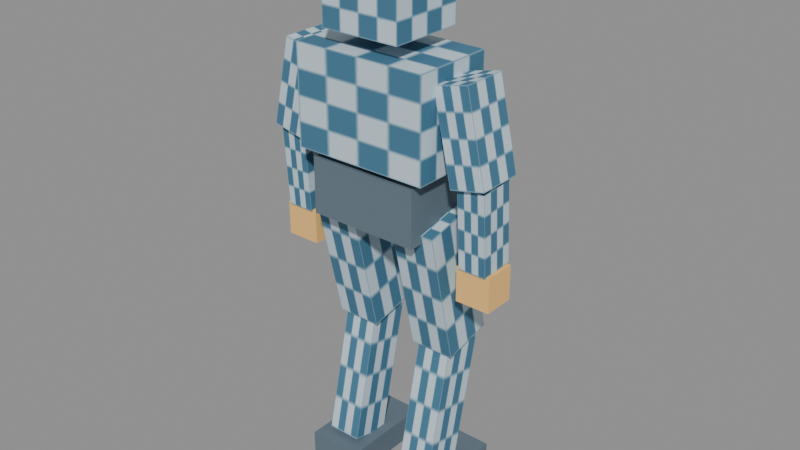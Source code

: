 # Source: npc_calibration.blend  (saved by Blender 5.2.45; exported with 4.5.12 LTS)
import bpy
from mathutils import Matrix  # noqa: F401  (used for matrix-valued properties, if any)

bpy.ops.wm.read_factory_settings(use_empty=True)
scene = bpy.context.scene
scene.name = 'RF-NpcCalibration'

# ---- images (referenced by path relative to the original .blend; pixels are not part of the script)
import os
ASSET_DIR = os.environ.get("B2B_ASSET_DIR", "")  # directory of the original .blend (textures are referenced by path, not embedded)
HERE = os.path.dirname(os.path.abspath(__file__))  # packed textures are extracted next to this script under _unpacked/

def load_image(name, relpath, width, height, colorspace="sRGB"):
    """Load a texture the original file referenced (path relative to the .blend, or extracted next to this script)."""
    p = next((c for c in (os.path.join(HERE, relpath), os.path.join(ASSET_DIR, relpath)) if relpath and os.path.exists(c)), "")
    if p:
        img = bpy.data.images.load(p, check_existing=True)
        img.name = name
    else:  # same state as the original file: an image datablock whose file is absent (Cycles renders it pink)
        img = bpy.data.images.new(name, width, height)
        img.source = "FILE"
        img.filepath = "//" + (relpath or name)
    img.colorspace_settings.name = colorspace
    return img
img_tex_npc_calibration_checker = load_image('TEX-npc-calibration-checker', '_unpacked/TEX-npc-calibration-checker.37647969.png', 32, 32, 'sRGB')

# ---- materials (node trees are filled in below, after node groups)
mat_mat_npc_calibration_cloth = bpy.data.materials.new('MAT-npc-calibration-cloth')
mat_mat_npc_calibration_cloth.diffuse_color = (0.36, 0.65, 0.73, 1.0)
mat_mat_npc_calibration_joint = bpy.data.materials.new('MAT-npc-calibration-joint')
mat_mat_npc_calibration_joint.diffuse_color = (0.12, 0.17, 0.21, 1.0)
mat_mat_npc_calibration_marker = bpy.data.materials.new('MAT-npc-calibration-marker')
mat_mat_npc_calibration_marker.diffuse_color = (0.94, 0.56, 0.18, 1.0)

# ---- material node trees
mat_mat_npc_calibration_cloth.use_nodes = True; mat_mat_npc_calibration_cloth.node_tree.nodes.clear()
_N = mat_mat_npc_calibration_cloth.node_tree.nodes; _L = mat_mat_npc_calibration_cloth.node_tree.links
n0 = _N.new('ShaderNodeBsdfPrincipled'); n0.name = 'Principled BSDF'; n0.location = (-200, 100)
n0.inputs[2].default_value = 0.8
n0.inputs[10].default_value = 0.005
n1 = _N.new('ShaderNodeOutputMaterial'); n1.name = 'Material Output'; n1.location = (200, 100)
n2 = _N.new('ShaderNodeTexImage'); n2.name = 'Image Texture'; n2.location = (0, 0)
n2.image = img_tex_npc_calibration_checker
_L.new(n0.outputs[0], n1.inputs[0])
_L.new(n2.outputs[0], n0.inputs[0])
n1.is_active_output = True
mat_mat_npc_calibration_joint.use_nodes = True; mat_mat_npc_calibration_joint.node_tree.nodes.clear()
_N = mat_mat_npc_calibration_joint.node_tree.nodes; _L = mat_mat_npc_calibration_joint.node_tree.links
n0 = _N.new('ShaderNodeBsdfPrincipled'); n0.name = 'Principled BSDF'; n0.location = (-200, 100)
n0.inputs[0].default_value = (0.12, 0.17, 0.21, 1.0)
n0.inputs[2].default_value = 0.8
n0.inputs[10].default_value = 0.005
n1 = _N.new('ShaderNodeOutputMaterial'); n1.name = 'Material Output'; n1.location = (200, 100)
_L.new(n0.outputs[0], n1.inputs[0])
n1.is_active_output = True
mat_mat_npc_calibration_marker.use_nodes = True; mat_mat_npc_calibration_marker.node_tree.nodes.clear()
_N = mat_mat_npc_calibration_marker.node_tree.nodes; _L = mat_mat_npc_calibration_marker.node_tree.links
n0 = _N.new('ShaderNodeBsdfPrincipled'); n0.name = 'Principled BSDF'; n0.location = (-200, 100)
n0.inputs[0].default_value = (0.94, 0.56, 0.18, 1.0)
n0.inputs[2].default_value = 0.8
n0.inputs[10].default_value = 0.005
n1 = _N.new('ShaderNodeOutputMaterial'); n1.name = 'Material Output'; n1.location = (200, 100)
_L.new(n0.outputs[0], n1.inputs[0])
n1.is_active_output = True

# ---- meshes
me_geo_npc_calibration = bpy.data.meshes.new('GEO-npc-calibration')
me_geo_npc_calibration.from_pydata([(-0.16, -0.11, 0.82), (0.16, -0.11, 0.82), (-0.16, 0.11, 0.82), (0.16, 0.11, 0.82), (-0.16, -0.11, 0.98), (0.16, -0.11, 0.98), (-0.16, 0.11, 0.98), (0.16, 0.11, 0.98), (-0.195, -0.12, 1.0), (0.195, -0.12, 1.0), (-0.195, 0.12, 1.0), (0.195, 0.12, 1.0), (-0.195, -0.12, 1.28), (0.195, -0.12, 1.28), (-0.195, 0.12, 1.28), (0.195, 0.12, 1.28), (-0.115, -0.11, 1.325), (0.115, -0.11, 1.325), (-0.115, 0.11, 1.325), (0.115, 0.11, 1.325), (-0.115, -0.11, 1.555), (0.115, -0.11, 1.555), (-0.115, 0.11, 1.555), (0.115, 0.11, 1.555), (-0.06, 0.118, 1.13), (0.06, 0.118, 1.13), (-0.06, 0.13, 1.13), (0.06, 0.13, 1.13), (-0.06, 0.118, 1.21), (0.06, 0.118, 1.21), (-0.06, 0.13, 1.21), (0.06, 0.13, 1.21), (-0.05, 0.109, 1.433), (0.05, 0.109, 1.433), (-0.05, 0.121, 1.433), (0.05, 0.121, 1.433), (-0.05, 0.109, 1.468), (0.05, 0.109, 1.468), (-0.05, 0.121, 1.468), (0.05, 0.121, 1.468), (-0.195, 0.07308, 0.8769), (-0.065, 0.07308, 0.8769), (-0.195, -0.07308, 0.8431), (-0.065, -0.07308, 0.8431), (-0.195, 0.1631, 0.4869), (-0.065, 0.1631, 0.4869), (-0.195, 0.01692, 0.4531), (-0.065, 0.01692, 0.4531), (-0.18, 0.1485, 0.4565), (-0.08, 0.1485, 0.4565), (-0.18, 0.03154, 0.4835), (-0.08, 0.03154, 0.4835), (-0.18, 0.05846, 0.06651), (-0.08, 0.05846, 0.06651), (-0.18, -0.05846, 0.09349), (-0.08, -0.05846, 0.09349), (-0.21, -0.1, 0.0), (-0.05, -0.1, 0.0), (-0.21, 0.18, 0.0), (-0.05, 0.18, 0.0), (-0.21, -0.1, 0.08), (-0.05, -0.1, 0.08), (-0.21, 0.18, 0.08), (-0.05, 0.18, 0.08), (-0.1862, -0.065, 1.239), (-0.2838, -0.065, 1.261), (-0.1862, 0.065, 1.239), (-0.2838, 0.065, 1.261), (-0.2412, -0.065, 0.9893), (-0.3388, -0.065, 1.011), (-0.2412, 0.065, 0.9893), (-0.3388, 0.065, 1.011), (-0.33, 0.04989, 1.003), (-0.25, 0.04989, 1.003), (-0.33, -0.04989, 0.9967), (-0.25, -0.04989, 0.9967), (-0.33, 0.06489, 0.7733), (-0.25, 0.06489, 0.7733), (-0.33, -0.03489, 0.7667), (-0.25, -0.03489, 0.7667), (-0.34, -0.03, 0.77), (-0.34, 0.06, 0.77), (-0.24, -0.03, 0.77), (-0.24, 0.06, 0.77), (-0.34, -0.03, 0.67), (-0.34, 0.06, 0.67), (-0.24, -0.03, 0.67), (-0.24, 0.06, 0.67), (0.065, 0.07308, 0.8769), (0.195, 0.07308, 0.8769), (0.065, -0.07308, 0.8431), (0.195, -0.07308, 0.8431), (0.065, 0.1631, 0.4869), (0.195, 0.1631, 0.4869), (0.065, 0.01692, 0.4531), (0.195, 0.01692, 0.4531), (0.08, 0.1485, 0.4565), (0.18, 0.1485, 0.4565), (0.08, 0.03154, 0.4835), (0.18, 0.03154, 0.4835), (0.08, 0.05846, 0.06651), (0.18, 0.05846, 0.06651), (0.08, -0.05846, 0.09349), (0.18, -0.05846, 0.09349), (0.05, -0.1, 0.0), (0.21, -0.1, 0.0), (0.05, 0.18, 0.0), (0.21, 0.18, 0.0), (0.05, -0.1, 0.08), (0.21, -0.1, 0.08), (0.05, 0.18, 0.08), (0.21, 0.18, 0.08), (0.2838, -0.065, 1.261), (0.1862, -0.065, 1.239), (0.2838, 0.065, 1.261), (0.1862, 0.065, 1.239), (0.3388, -0.065, 1.011), (0.2412, -0.065, 0.9893), (0.3388, 0.065, 1.011), (0.2412, 0.065, 0.9893), (0.25, 0.04989, 1.003), (0.33, 0.04989, 1.003), (0.25, -0.04989, 0.9967), (0.33, -0.04989, 0.9967), (0.25, 0.06489, 0.7733), (0.33, 0.06489, 0.7733), (0.25, -0.03489, 0.7667), (0.33, -0.03489, 0.7667), (0.24, -0.03, 0.77), (0.24, 0.06, 0.77), (0.34, -0.03, 0.77), (0.34, 0.06, 0.77), (0.24, -0.03, 0.67), (0.24, 0.06, 0.67), (0.34, -0.03, 0.67), (0.34, 0.06, 0.67)], [], [(0, 2, 3, 1), (4, 5, 7, 6), (0, 1, 5, 4), (2, 6, 7, 3), (0, 4, 6, 2), (1, 3, 7, 5), (8, 10, 11, 9), (12, 13, 15, 14), (8, 9, 13, 12), (10, 14, 15, 11), (8, 12, 14, 10), (9, 11, 15, 13), (16, 18, 19, 17), (20, 21, 23, 22), (16, 17, 21, 20), (18, 22, 23, 19), (16, 20, 22, 18), (17, 19, 23, 21), (24, 26, 27, 25), (28, 29, 31, 30), (24, 25, 29, 28), (26, 30, 31, 27), (24, 28, 30, 26), (25, 27, 31, 29), (32, 34, 35, 33), (36, 37, 39, 38), (32, 33, 37, 36), (34, 38, 39, 35), (32, 36, 38, 34), (33, 35, 39, 37), (40, 42, 43, 41), (44, 45, 47, 46), (40, 41, 45, 44), (42, 46, 47, 43), (40, 44, 46, 42), (41, 43, 47, 45), (48, 50, 51, 49), (52, 53, 55, 54), (48, 49, 53, 52), (50, 54, 55, 51), (48, 52, 54, 50), (49, 51, 55, 53), (56, 58, 59, 57), (60, 61, 63, 62), (56, 57, 61, 60), (58, 62, 63, 59), (56, 60, 62, 58), (57, 59, 63, 61), (64, 66, 67, 65), (68, 69, 71, 70), (64, 65, 69, 68), (66, 70, 71, 67), (64, 68, 70, 66), (65, 67, 71, 69), (72, 74, 75, 73), (76, 77, 79, 78), (72, 73, 77, 76), (74, 78, 79, 75), (72, 76, 78, 74), (73, 75, 79, 77), (80, 82, 83, 81), (84, 85, 87, 86), (80, 81, 85, 84), (82, 86, 87, 83), (80, 84, 86, 82), (81, 83, 87, 85), (88, 90, 91, 89), (92, 93, 95, 94), (88, 89, 93, 92), (90, 94, 95, 91), (88, 92, 94, 90), (89, 91, 95, 93), (96, 98, 99, 97), (100, 101, 103, 102), (96, 97, 101, 100), (98, 102, 103, 99), (96, 100, 102, 98), (97, 99, 103, 101), (104, 106, 107, 105), (108, 109, 111, 110), (104, 105, 109, 108), (106, 110, 111, 107), (104, 108, 110, 106), (105, 107, 111, 109), (112, 114, 115, 113), (116, 117, 119, 118), (112, 113, 117, 116), (114, 118, 119, 115), (112, 116, 118, 114), (113, 115, 119, 117), (120, 122, 123, 121), (124, 125, 127, 126), (120, 121, 125, 124), (122, 126, 127, 123), (120, 124, 126, 122), (121, 123, 127, 125), (128, 130, 131, 129), (132, 133, 135, 134), (128, 129, 133, 132), (130, 134, 135, 131), (128, 132, 134, 130), (129, 131, 135, 133)])
me_geo_npc_calibration.polygons.foreach_set('material_index', [1, 1, 1, 1, 1, 1, 0, 0, 0, 0, 0, 0, 0, 0, 0, 0, 0, 0, 2, 2, 2, 2, 2, 2, 2, 2, 2, 2, 2, 2, 0, 0, 0, 0, 0, 0, 0, 0, 0, 0, 0, 0, 1, 1, 1, 1, 1, 1, 0, 0, 0, 0, 0, 0, 0, 0, 0, 0, 0, 0, 2, 2, 2, 2, 2, 2, 0, 0, 0, 0, 0, 0, 0, 0, 0, 0, 0, 0, 1, 1, 1, 1, 1, 1, 0, 0, 0, 0, 0, 0, 0, 0, 0, 0, 0, 0, 2, 2, 2, 2, 2, 2])
_uv = me_geo_npc_calibration.uv_layers.new(name='UVMap')
_uv.uv.foreach_set('vector', [0.0, 0.0, 1.0, 0.0, 1.0, 1.0, 0.0, 1.0, 0.0, 0.0, 1.0, 0.0, 1.0, 1.0, 0.0, 1.0, 0.0, 0.0, 1.0, 0.0, 1.0, 1.0, 0.0, 1.0, 0.0, 0.0, 1.0, 0.0, 1.0, 1.0, 0.0, 1.0, 0.0, 0.0, 1.0, 0.0, 1.0, 1.0, 0.0, 1.0, 0.0, 0.0, 1.0, 0.0, 1.0, 1.0, 0.0, 1.0, 0.0, 0.0, 1.0, 0.0, 1.0, 1.0, 0.0, 1.0, 0.0, 0.0, 1.0, 0.0, 1.0, 1.0, 0.0, 1.0, 0.0, 0.0, 1.0, 0.0, 1.0, 1.0, 0.0, 1.0, 0.0, 0.0, 1.0, 0.0, 1.0, 1.0, 0.0, 1.0, 0.0, 0.0, 1.0, 0.0, 1.0, 1.0, 0.0, 1.0, 0.0, 0.0, 1.0, 0.0, 1.0, 1.0, 0.0, 1.0, 0.0, 0.0, 1.0, 0.0, 1.0, 1.0, 0.0, 1.0, 0.0, 0.0, 1.0, 0.0, 1.0, 1.0, 0.0, 1.0, 0.0, 0.0, 1.0, 0.0, 1.0, 1.0, 0.0, 1.0, 0.0, 0.0, 1.0, 0.0, 1.0, 1.0, 0.0, 1.0, 0.0, 0.0, 1.0, 0.0, 1.0, 1.0, 0.0, 1.0, 0.0, 0.0, 1.0, 0.0, 1.0, 1.0, 0.0, 1.0, 0.0, 0.0, 1.0, 0.0, 1.0, 1.0, 0.0, 1.0, 0.0, 0.0, 1.0, 0.0, 1.0, 1.0, 0.0, 1.0, 0.0, 0.0, 1.0, 0.0, 1.0, 1.0, 0.0, 1.0, 0.0, 0.0, 1.0, 0.0, 1.0, 1.0, 0.0, 1.0, 0.0, 0.0, 1.0, 0.0, 1.0, 1.0, 0.0, 1.0, 0.0, 0.0, 1.0, 0.0, 1.0, 1.0, 0.0, 1.0, 0.0, 0.0, 1.0, 0.0, 1.0, 1.0, 0.0, 1.0, 0.0, 0.0, 1.0, 0.0, 1.0, 1.0, 0.0, 1.0, 0.0, 0.0, 1.0, 0.0, 1.0, 1.0, 0.0, 1.0, 0.0, 0.0, 1.0, 0.0, 1.0, 1.0, 0.0, 1.0, 0.0, 0.0, 1.0, 0.0, 1.0, 1.0, 0.0, 1.0, 0.0, 0.0, 1.0, 0.0, 1.0, 1.0, 0.0, 1.0, 0.0, 0.0, 1.0, 0.0, 1.0, 1.0, 0.0, 1.0, 0.0, 0.0, 1.0, 0.0, 1.0, 1.0, 0.0, 1.0, 0.0, 0.0, 1.0, 0.0, 1.0, 1.0, 0.0, 1.0, 0.0, 0.0, 1.0, 0.0, 1.0, 1.0, 0.0, 1.0, 0.0, 0.0, 1.0, 0.0, 1.0, 1.0, 0.0, 1.0, 0.0, 0.0, 1.0, 0.0, 1.0, 1.0, 0.0, 1.0, 0.0, 0.0, 1.0, 0.0, 1.0, 1.0, 0.0, 1.0, 0.0, 0.0, 1.0, 0.0, 1.0, 1.0, 0.0, 1.0, 0.0, 0.0, 1.0, 0.0, 1.0, 1.0, 0.0, 1.0, 0.0, 0.0, 1.0, 0.0, 1.0, 1.0, 0.0, 1.0, 0.0, 0.0, 1.0, 0.0, 1.0, 1.0, 0.0, 1.0, 0.0, 0.0, 1.0, 0.0, 1.0, 1.0, 0.0, 1.0, 0.0, 0.0, 1.0, 0.0, 1.0, 1.0, 0.0, 1.0, 0.0, 0.0, 1.0, 0.0, 1.0, 1.0, 0.0, 1.0, 0.0, 0.0, 1.0, 0.0, 1.0, 1.0, 0.0, 1.0, 0.0, 0.0, 1.0, 0.0, 1.0, 1.0, 0.0, 1.0, 0.0, 0.0, 1.0, 0.0, 1.0, 1.0, 0.0, 1.0, 0.0, 0.0, 1.0, 0.0, 1.0, 1.0, 0.0, 1.0, 0.0, 0.0, 1.0, 0.0, 1.0, 1.0, 0.0, 1.0, 0.0, 0.0, 1.0, 0.0, 1.0, 1.0, 0.0, 1.0, 0.0, 0.0, 1.0, 0.0, 1.0, 1.0, 0.0, 1.0, 0.0, 0.0, 1.0, 0.0, 1.0, 1.0, 0.0, 1.0, 0.0, 0.0, 1.0, 0.0, 1.0, 1.0, 0.0, 1.0, 0.0, 0.0, 1.0, 0.0, 1.0, 1.0, 0.0, 1.0, 0.0, 0.0, 1.0, 0.0, 1.0, 1.0, 0.0, 1.0, 0.0, 0.0, 1.0, 0.0, 1.0, 1.0, 0.0, 1.0, 0.0, 0.0, 1.0, 0.0, 1.0, 1.0, 0.0, 1.0, 0.0, 0.0, 1.0, 0.0, 1.0, 1.0, 0.0, 1.0, 0.0, 0.0, 1.0, 0.0, 1.0, 1.0, 0.0, 1.0, 0.0, 0.0, 1.0, 0.0, 1.0, 1.0, 0.0, 1.0, 0.0, 0.0, 1.0, 0.0, 1.0, 1.0, 0.0, 1.0, 0.0, 0.0, 1.0, 0.0, 1.0, 1.0, 0.0, 1.0, 0.0, 0.0, 1.0, 0.0, 1.0, 1.0, 0.0, 1.0, 0.0, 0.0, 1.0, 0.0, 1.0, 1.0, 0.0, 1.0, 0.0, 0.0, 1.0, 0.0, 1.0, 1.0, 0.0, 1.0, 0.0, 0.0, 1.0, 0.0, 1.0, 1.0, 0.0, 1.0, 0.0, 0.0, 1.0, 0.0, 1.0, 1.0, 0.0, 1.0, 0.0, 0.0, 1.0, 0.0, 1.0, 1.0, 0.0, 1.0, 0.0, 0.0, 1.0, 0.0, 1.0, 1.0, 0.0, 1.0, 0.0, 0.0, 1.0, 0.0, 1.0, 1.0, 0.0, 1.0, 0.0, 0.0, 1.0, 0.0, 1.0, 1.0, 0.0, 1.0, 0.0, 0.0, 1.0, 0.0, 1.0, 1.0, 0.0, 1.0, 0.0, 0.0, 1.0, 0.0, 1.0, 1.0, 0.0, 1.0, 0.0, 0.0, 1.0, 0.0, 1.0, 1.0, 0.0, 1.0, 0.0, 0.0, 1.0, 0.0, 1.0, 1.0, 0.0, 1.0, 0.0, 0.0, 1.0, 0.0, 1.0, 1.0, 0.0, 1.0, 0.0, 0.0, 1.0, 0.0, 1.0, 1.0, 0.0, 1.0, 0.0, 0.0, 1.0, 0.0, 1.0, 1.0, 0.0, 1.0, 0.0, 0.0, 1.0, 0.0, 1.0, 1.0, 0.0, 1.0, 0.0, 0.0, 1.0, 0.0, 1.0, 1.0, 0.0, 1.0, 0.0, 0.0, 1.0, 0.0, 1.0, 1.0, 0.0, 1.0, 0.0, 0.0, 1.0, 0.0, 1.0, 1.0, 0.0, 1.0, 0.0, 0.0, 1.0, 0.0, 1.0, 1.0, 0.0, 1.0, 0.0, 0.0, 1.0, 0.0, 1.0, 1.0, 0.0, 1.0, 0.0, 0.0, 1.0, 0.0, 1.0, 1.0, 0.0, 1.0, 0.0, 0.0, 1.0, 0.0, 1.0, 1.0, 0.0, 1.0, 0.0, 0.0, 1.0, 0.0, 1.0, 1.0, 0.0, 1.0, 0.0, 0.0, 1.0, 0.0, 1.0, 1.0, 0.0, 1.0, 0.0, 0.0, 1.0, 0.0, 1.0, 1.0, 0.0, 1.0, 0.0, 0.0, 1.0, 0.0, 1.0, 1.0, 0.0, 1.0, 0.0, 0.0, 1.0, 0.0, 1.0, 1.0, 0.0, 1.0, 0.0, 0.0, 1.0, 0.0, 1.0, 1.0, 0.0, 1.0, 0.0, 0.0, 1.0, 0.0, 1.0, 1.0, 0.0, 1.0, 0.0, 0.0, 1.0, 0.0, 1.0, 1.0, 0.0, 1.0, 0.0, 0.0, 1.0, 0.0, 1.0, 1.0, 0.0, 1.0, 0.0, 0.0, 1.0, 0.0, 1.0, 1.0, 0.0, 1.0, 0.0, 0.0, 1.0, 0.0, 1.0, 1.0, 0.0, 1.0, 0.0, 0.0, 1.0, 0.0, 1.0, 1.0, 0.0, 1.0, 0.0, 0.0, 1.0, 0.0, 1.0, 1.0, 0.0, 1.0, 0.0, 0.0, 1.0, 0.0, 1.0, 1.0, 0.0, 1.0, 0.0, 0.0, 1.0, 0.0, 1.0, 1.0, 0.0, 1.0, 0.0, 0.0, 1.0, 0.0, 1.0, 1.0, 0.0, 1.0])
me_geo_npc_calibration.materials.append(mat_mat_npc_calibration_cloth)
me_geo_npc_calibration.materials.append(mat_mat_npc_calibration_joint)
me_geo_npc_calibration.materials.append(mat_mat_npc_calibration_marker)
me_geo_npc_calibration.update()
arm_arm_npc_calibration = bpy.data.armatures.new('ARM-npc-calibration')  # bones are not reproduced

# ---- objects
ob_rf_npccalibration = bpy.data.objects.new('RF_NpcCalibration', None)
ob_arm_npc_calibration = bpy.data.objects.new('ARM-npc-calibration', arm_arm_npc_calibration)
ob_geo_npc_calibration = bpy.data.objects.new('GEO-npc-calibration', me_geo_npc_calibration)

# ---- transforms, parenting, visibility, modifiers, constraints
ob_rf_npccalibration.location = (0.0, 0.0, 0.0)
ob_arm_npc_calibration.parent = ob_rf_npccalibration
ob_arm_npc_calibration.location = (0.0, 0.0, 0.0)
ob_arm_npc_calibration.show_in_front = True
ob_geo_npc_calibration.parent = ob_arm_npc_calibration
ob_geo_npc_calibration.location = (0.0, 0.0, 0.0)
_vg = ob_geo_npc_calibration.vertex_groups.new(name='foot.R')
_vg.add([104, 105, 106, 107, 108, 109, 110, 111], 1.0, 'REPLACE')
_vg = ob_geo_npc_calibration.vertex_groups.new(name='upper_arm.L')
_vg.add([64, 65, 66, 67, 68, 69, 70, 71], 1.0, 'REPLACE')
_vg = ob_geo_npc_calibration.vertex_groups.new(name='head')
_vg.add([16, 17, 18, 19, 20, 21, 22, 23, 32, 33, 34, 35, 36, 37, 38, 39], 1.0, 'REPLACE')
_vg = ob_geo_npc_calibration.vertex_groups.new(name='thigh.L')
_vg.add([40, 41, 42, 43, 44, 45, 46, 47], 1.0, 'REPLACE')
_vg = ob_geo_npc_calibration.vertex_groups.new(name='forearm.R')
_vg.add([120, 121, 122, 123, 124, 125, 126, 127], 1.0, 'REPLACE')
_vg = ob_geo_npc_calibration.vertex_groups.new(name='shin.L')
_vg.add([48, 49, 50, 51, 52, 53, 54, 55], 1.0, 'REPLACE')
_vg = ob_geo_npc_calibration.vertex_groups.new(name='spine')
_vg.add([8, 9, 10, 11, 12, 13, 14, 15, 24, 25, 26, 27, 28, 29, 30, 31], 1.0, 'REPLACE')
_vg = ob_geo_npc_calibration.vertex_groups.new(name='foot.L')
_vg.add([56, 57, 58, 59, 60, 61, 62, 63], 1.0, 'REPLACE')
_vg = ob_geo_npc_calibration.vertex_groups.new(name='upper_arm.R')
_vg.add([112, 113, 114, 115, 116, 117, 118, 119], 1.0, 'REPLACE')
_vg = ob_geo_npc_calibration.vertex_groups.new(name='thigh.R')
_vg.add([88, 89, 90, 91, 92, 93, 94, 95], 1.0, 'REPLACE')
_vg = ob_geo_npc_calibration.vertex_groups.new(name='shin.R')
_vg.add([96, 97, 98, 99, 100, 101, 102, 103], 1.0, 'REPLACE')
_vg = ob_geo_npc_calibration.vertex_groups.new(name='hand.R')
_vg.add([128, 129, 130, 131, 132, 133, 134, 135], 1.0, 'REPLACE')
_vg = ob_geo_npc_calibration.vertex_groups.new(name='hips')
_vg.add([0, 1, 2, 3, 4, 5, 6, 7], 1.0, 'REPLACE')
_vg = ob_geo_npc_calibration.vertex_groups.new(name='hand.L')
_vg.add([80, 81, 82, 83, 84, 85, 86, 87], 1.0, 'REPLACE')
_vg = ob_geo_npc_calibration.vertex_groups.new(name='forearm.L')
_vg.add([72, 73, 74, 75, 76, 77, 78, 79], 1.0, 'REPLACE')
_m = ob_geo_npc_calibration.modifiers.new('Baked skeleton only', 'ARMATURE')
_m.object = ob_arm_npc_calibration

# ---- collection membership
scene.collection.objects.link(ob_rf_npccalibration)
scene.collection.objects.link(ob_arm_npc_calibration)
scene.collection.objects.link(ob_geo_npc_calibration)

# ---- scene / render settings (as saved in the file)
scene.frame_start = 1; scene.frame_end = 121; scene.frame_set(1)
scene.render.engine = 'BLENDER_EEVEE_NEXT'
scene.render.image_settings.exr_codec = 'NONE'
scene.render.fps = 30
scene.render.use_bake_clear = False
scene.render.bake_margin = 0
scene.render.bake_bias = 0.0
scene.render.bake_samples = 0
scene.render.simplify_subdivision_render = 0
scene.render.simplify_child_particles_render = 0.0
scene.render.compositor_device = 'GPU'
scene.eevee.use_volume_custom_range = False
scene.eevee.gtao_distance = 0.0
scene.eevee.use_fast_gi = False
scene.eevee.fast_gi_thickness_near = 0.1
scene.eevee.fast_gi_thickness_far = 0.0
scene.eevee.ray_tracing_options.screen_trace_thickness = 0.1
bpy.context.view_layer.update()

# ---- added for rendering (the .blend has no active camera and no usable light): camera, sun + grey world if the file has none
cam_auto = bpy.data.cameras.new('AutoCamera')
cam_auto.lens = 50.0
cam_auto.sensor_width = 36.0
cam_auto.clip_end = 1000.0
ob_auto_camera = bpy.data.objects.new('AutoCamera', cam_auto)
scene.collection.objects.link(ob_auto_camera)
ob_auto_camera.location = (1.66551, -1.95862, 2.10991)
ob_auto_camera.rotation_euler = (1.09748, -7.21219e-08, 0.694738)
scene.camera = ob_auto_camera
light_auto_sun = bpy.data.lights.new('AutoSun', 'SUN')
light_auto_sun.energy = 3.0
light_auto_sun.angle = 0.0523599
ob_auto_sun = bpy.data.objects.new('AutoSun', light_auto_sun)
scene.collection.objects.link(ob_auto_sun)
ob_auto_sun.rotation_euler = (0.872665, 0.174533, 0.523599)
if scene.world is None:
    world_auto = bpy.data.worlds.new('AutoWorld')
    world_auto.color = (0.3, 0.3, 0.3)
    scene.world = world_auto
bpy.context.view_layer.update()
